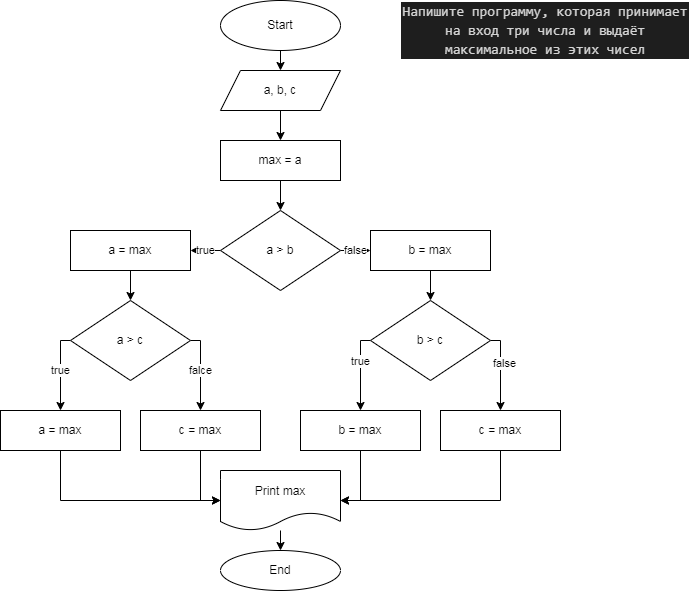

The diagram above was exported from draw.io. Its source (the exported page's mxGraphModel, read from the mxfile embedded in the PNG):
<mxGraphModel dx="561" dy="225" grid="1" gridSize="10" guides="1" tooltips="1" connect="1" arrows="1" fold="1" page="1" pageScale="1" pageWidth="827" pageHeight="1169" math="0" shadow="0">
  <root>
    <mxCell id="0" />
    <mxCell id="1" parent="0" />
    <mxCell id="20" style="edgeStyle=none;html=1;entryX=0.5;entryY=0;entryDx=0;entryDy=0;" parent="1" source="2" target="4" edge="1">
      <mxGeometry relative="1" as="geometry" />
    </mxCell>
    <mxCell id="2" value="Start" style="ellipse;whiteSpace=wrap;html=1;" parent="1" vertex="1">
      <mxGeometry x="260" y="10" width="120" height="50" as="geometry" />
    </mxCell>
    <mxCell id="3" value="&lt;div style=&quot;color: rgb(212 , 212 , 212) ; background-color: rgb(30 , 30 , 30) ; font-family: &amp;#34;consolas&amp;#34; , &amp;#34;courier new&amp;#34; , monospace ; font-size: 14px ; line-height: 19px&quot;&gt;Напишите программу, которая принимает на вход три числа и выдаёт максимальное из этих чисел&lt;/div&gt;" style="text;html=1;strokeColor=none;fillColor=none;align=center;verticalAlign=middle;whiteSpace=wrap;rounded=0;" parent="1" vertex="1">
      <mxGeometry x="440" y="10" width="290" height="60" as="geometry" />
    </mxCell>
    <mxCell id="21" style="edgeStyle=none;html=1;entryX=0.5;entryY=0;entryDx=0;entryDy=0;" parent="1" source="4" target="5" edge="1">
      <mxGeometry relative="1" as="geometry" />
    </mxCell>
    <mxCell id="4" value="a, b, c" style="shape=parallelogram;perimeter=parallelogramPerimeter;whiteSpace=wrap;html=1;fixedSize=1;" parent="1" vertex="1">
      <mxGeometry x="260" y="80" width="120" height="40" as="geometry" />
    </mxCell>
    <mxCell id="22" style="edgeStyle=none;html=1;entryX=0.5;entryY=0;entryDx=0;entryDy=0;" parent="1" source="5" target="6" edge="1">
      <mxGeometry relative="1" as="geometry" />
    </mxCell>
    <mxCell id="5" value="max = a" style="rounded=0;whiteSpace=wrap;html=1;" parent="1" vertex="1">
      <mxGeometry x="260" y="150" width="120" height="40" as="geometry" />
    </mxCell>
    <mxCell id="23" value="false" style="edgeStyle=none;html=1;entryX=0;entryY=0.5;entryDx=0;entryDy=0;" parent="1" source="6" target="10" edge="1">
      <mxGeometry relative="1" as="geometry" />
    </mxCell>
    <mxCell id="24" value="true" style="edgeStyle=none;html=1;entryX=1;entryY=0.5;entryDx=0;entryDy=0;" parent="1" source="6" target="9" edge="1">
      <mxGeometry relative="1" as="geometry" />
    </mxCell>
    <mxCell id="6" value="a &amp;gt; b" style="rhombus;whiteSpace=wrap;html=1;" parent="1" vertex="1">
      <mxGeometry x="260" y="220" width="120" height="80" as="geometry" />
    </mxCell>
    <mxCell id="33" value="falce" style="edgeStyle=none;rounded=0;html=1;entryX=0.5;entryY=0;entryDx=0;entryDy=0;exitX=1;exitY=0.5;exitDx=0;exitDy=0;" parent="1" source="7" target="15" edge="1">
      <mxGeometry relative="1" as="geometry">
        <Array as="points">
          <mxPoint x="240" y="350" />
        </Array>
      </mxGeometry>
    </mxCell>
    <mxCell id="34" value="true" style="edgeStyle=none;rounded=0;html=1;entryX=0.5;entryY=0;entryDx=0;entryDy=0;exitX=0;exitY=0.5;exitDx=0;exitDy=0;" parent="1" source="7" target="16" edge="1">
      <mxGeometry relative="1" as="geometry">
        <Array as="points">
          <mxPoint x="100" y="350" />
        </Array>
      </mxGeometry>
    </mxCell>
    <mxCell id="7" value="a &amp;gt; c" style="rhombus;whiteSpace=wrap;html=1;" parent="1" vertex="1">
      <mxGeometry x="110" y="310" width="120" height="80" as="geometry" />
    </mxCell>
    <mxCell id="29" style="edgeStyle=none;html=1;exitX=1;exitY=0.5;exitDx=0;exitDy=0;strokeColor=none;" parent="1" source="8" target="12" edge="1">
      <mxGeometry relative="1" as="geometry">
        <Array as="points">
          <mxPoint x="550" y="350" />
        </Array>
      </mxGeometry>
    </mxCell>
    <mxCell id="30" style="edgeStyle=none;html=1;entryX=0.5;entryY=0;entryDx=0;entryDy=0;exitX=0;exitY=0.5;exitDx=0;exitDy=0;rounded=0;" parent="1" source="8" target="11" edge="1">
      <mxGeometry relative="1" as="geometry">
        <Array as="points">
          <mxPoint x="400" y="350" />
        </Array>
      </mxGeometry>
    </mxCell>
    <mxCell id="40" value="true" style="edgeLabel;html=1;align=center;verticalAlign=middle;resizable=0;points=[];" parent="30" vertex="1" connectable="0">
      <mxGeometry x="-0.25" y="-1" relative="1" as="geometry">
        <mxPoint as="offset" />
      </mxGeometry>
    </mxCell>
    <mxCell id="32" style="edgeStyle=none;rounded=0;html=1;entryX=0.5;entryY=0;entryDx=0;entryDy=0;exitX=1;exitY=0.5;exitDx=0;exitDy=0;" parent="1" source="8" target="12" edge="1">
      <mxGeometry relative="1" as="geometry">
        <Array as="points">
          <mxPoint x="540" y="350" />
        </Array>
      </mxGeometry>
    </mxCell>
    <mxCell id="41" value="false" style="edgeLabel;html=1;align=center;verticalAlign=middle;resizable=0;points=[];" parent="32" vertex="1" connectable="0">
      <mxGeometry x="-0.2" y="3" relative="1" as="geometry">
        <mxPoint as="offset" />
      </mxGeometry>
    </mxCell>
    <mxCell id="8" value="b &amp;gt; c" style="rhombus;whiteSpace=wrap;html=1;" parent="1" vertex="1">
      <mxGeometry x="410" y="310" width="120" height="80" as="geometry" />
    </mxCell>
    <mxCell id="25" style="edgeStyle=none;html=1;entryX=0.5;entryY=0;entryDx=0;entryDy=0;" parent="1" source="9" target="7" edge="1">
      <mxGeometry relative="1" as="geometry" />
    </mxCell>
    <mxCell id="9" value="a = max" style="rounded=0;whiteSpace=wrap;html=1;" parent="1" vertex="1">
      <mxGeometry x="110" y="240" width="120" height="40" as="geometry" />
    </mxCell>
    <mxCell id="26" value="" style="edgeStyle=none;html=1;" parent="1" source="10" target="8" edge="1">
      <mxGeometry relative="1" as="geometry" />
    </mxCell>
    <mxCell id="10" value="b = max" style="rounded=0;whiteSpace=wrap;html=1;" parent="1" vertex="1">
      <mxGeometry x="410" y="240" width="120" height="40" as="geometry" />
    </mxCell>
    <mxCell id="35" style="edgeStyle=none;rounded=0;html=1;entryX=1;entryY=0.5;entryDx=0;entryDy=0;" parent="1" source="11" target="17" edge="1">
      <mxGeometry relative="1" as="geometry">
        <Array as="points">
          <mxPoint x="400" y="510" />
        </Array>
      </mxGeometry>
    </mxCell>
    <mxCell id="11" value="b = max" style="rounded=0;whiteSpace=wrap;html=1;" parent="1" vertex="1">
      <mxGeometry x="340" y="420" width="120" height="40" as="geometry" />
    </mxCell>
    <mxCell id="36" style="edgeStyle=none;rounded=0;html=1;entryX=1;entryY=0.5;entryDx=0;entryDy=0;" parent="1" source="12" target="17" edge="1">
      <mxGeometry relative="1" as="geometry">
        <Array as="points">
          <mxPoint x="540" y="510" />
        </Array>
      </mxGeometry>
    </mxCell>
    <mxCell id="12" value="c = max" style="rounded=0;whiteSpace=wrap;html=1;" parent="1" vertex="1">
      <mxGeometry x="480" y="420" width="120" height="40" as="geometry" />
    </mxCell>
    <mxCell id="37" style="edgeStyle=none;rounded=0;html=1;entryX=0;entryY=0.5;entryDx=0;entryDy=0;" parent="1" source="15" target="17" edge="1">
      <mxGeometry relative="1" as="geometry">
        <Array as="points">
          <mxPoint x="240" y="510" />
        </Array>
      </mxGeometry>
    </mxCell>
    <mxCell id="15" value="c = max" style="rounded=0;whiteSpace=wrap;html=1;" parent="1" vertex="1">
      <mxGeometry x="180" y="420" width="120" height="40" as="geometry" />
    </mxCell>
    <mxCell id="38" style="edgeStyle=none;rounded=0;html=1;entryX=0;entryY=0.5;entryDx=0;entryDy=0;exitX=0.5;exitY=1;exitDx=0;exitDy=0;" parent="1" source="16" target="17" edge="1">
      <mxGeometry relative="1" as="geometry">
        <Array as="points">
          <mxPoint x="100" y="510" />
        </Array>
      </mxGeometry>
    </mxCell>
    <mxCell id="16" value="a = max" style="rounded=0;whiteSpace=wrap;html=1;" parent="1" vertex="1">
      <mxGeometry x="40" y="420" width="120" height="40" as="geometry" />
    </mxCell>
    <mxCell id="39" style="edgeStyle=none;rounded=0;html=1;" parent="1" source="17" target="18" edge="1">
      <mxGeometry relative="1" as="geometry" />
    </mxCell>
    <mxCell id="17" value="Print max" style="shape=document;whiteSpace=wrap;html=1;boundedLbl=1;" parent="1" vertex="1">
      <mxGeometry x="260" y="480" width="120" height="60" as="geometry" />
    </mxCell>
    <mxCell id="18" value="End" style="ellipse;whiteSpace=wrap;html=1;" parent="1" vertex="1">
      <mxGeometry x="260" y="560" width="120" height="40" as="geometry" />
    </mxCell>
  </root>
</mxGraphModel>